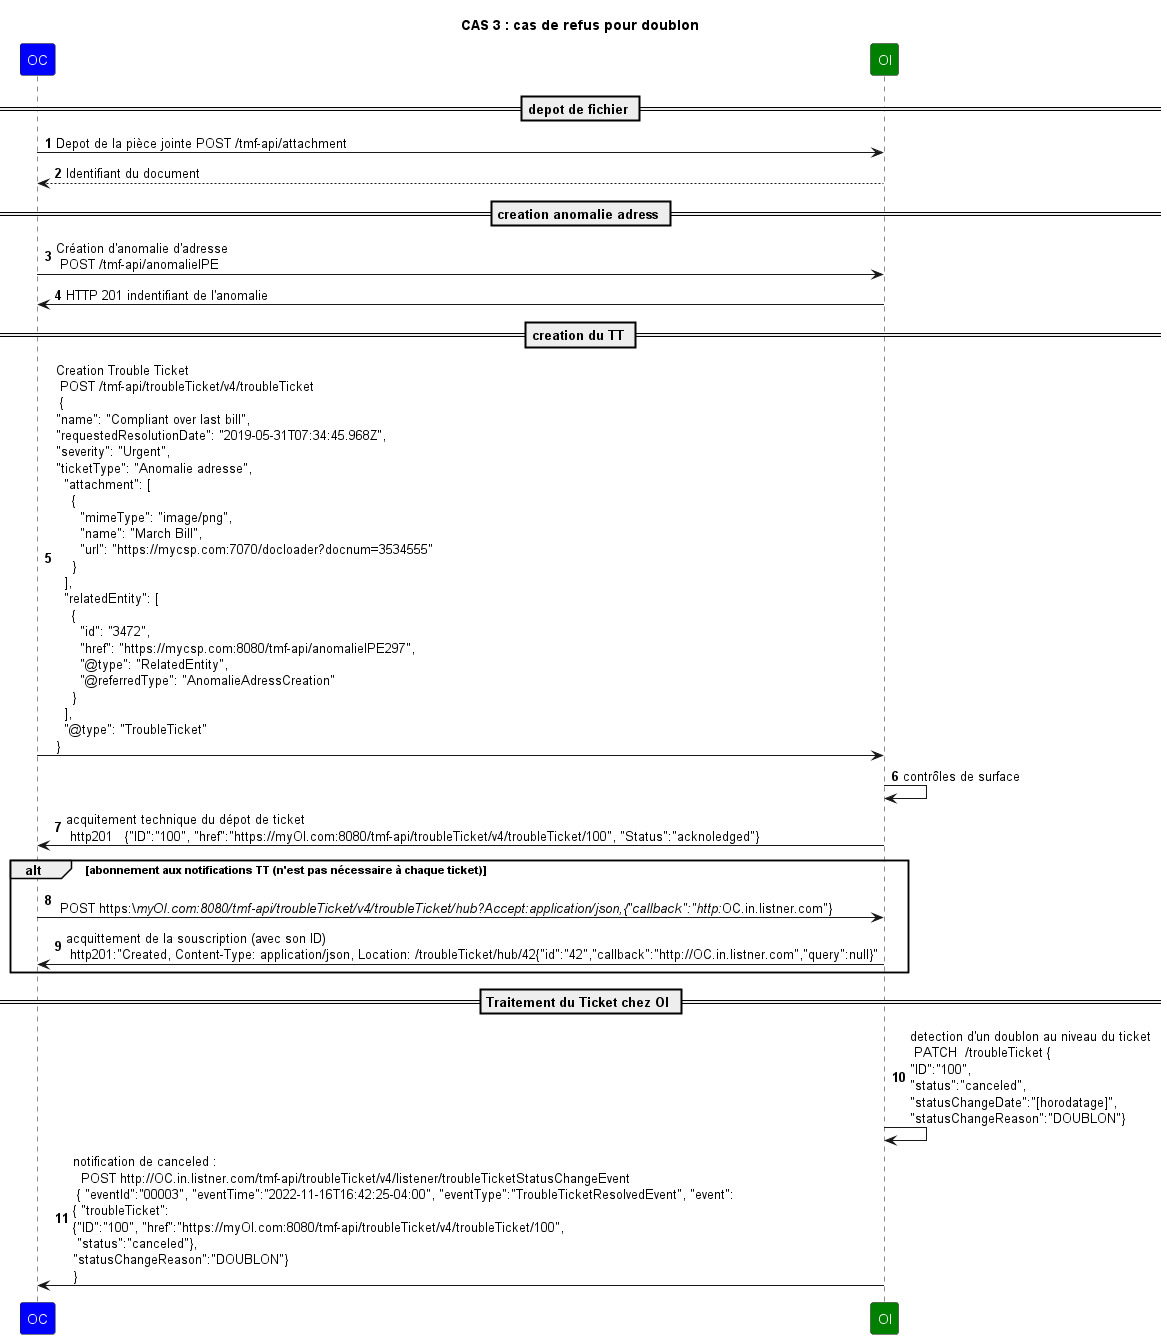

The diagram above was rendered by PlantUML. Its source (embedded in the PNG):
@startuml

skinparam ParticipantFontColor automatic

title: CAS 3 : cas de refus pour doublon

autonumber

participant OC #Blue
participant OI #Green

== depot de fichier ==
OC->OI: Depot de la pièce jointe POST /tmf-api/attachment
OI --> OC: Identifiant du document
== creation anomalie adress ==
OC->OI: Création d'anomalie d'adresse \n POST /tmf-api/anomalieIPE
OI->OC: HTTP 201 indentifiant de l'anomalie
== creation du TT ==
OC->OI: Creation Trouble Ticket \n POST /tmf-api/troubleTicket/v4/troubleTicket \n {\n"name": "Compliant over last bill",\n"requestedResolutionDate": "2019-05-31T07:34:45.968Z",\n"severity": "Urgent",\n"ticketType": "Anomalie adresse",\n  "attachment": [\n    {\n      "mimeType": "image/png",\n      "name": "March Bill",\n      "url": "https://mycsp.com:7070/docloader?docnum=3534555"\n    }\n  ],\n  "relatedEntity": [\n    {\n      "id": "3472",\n      "href": "https://mycsp.com:8080/tmf-api/anomalieIPE297",\n      "@type": "RelatedEntity",\n      "@referredType": "AnomalieAdressCreation"\n    }\n  ],\n  "@type": "TroubleTicket"\n}

OI->OI: contrôles de surface

OI->OC: acquitement technique du dépot de ticket \n http201   {"ID":"100", "href":"https://myOI.com:8080/tmf-api/troubleTicket/v4/troubleTicket/100", "Status":"acknoledged"}

alt abonnement aux notifications TT (n'est pas nécessaire à chaque ticket)
OC->OI:  \n POST https:\//myOI.com:8080/tmf-api/troubleTicket/v4/troubleTicket/hub?Accept:application/json,{"callback":"http://OC.in.listner.com"}
OI->OC: acquittement de la souscription (avec son ID) \n http201:"Created, Content-Type: application/json, Location: /troubleTicket/hub/42{"id":"42","callback":"http://OC.in.listner.com","query":null}"

end
== Traitement du Ticket chez OI ==

OI->OI: detection d'un doublon au niveau du ticket \n PATCH  /troubleTicket {\n"ID":"100",\n"status":"canceled",\n"statusChangeDate":"[horodatage]",\n"statusChangeReason":"DOUBLON"}

OI->OC: notification de canceled : \n  POST http://OC.in.listner.com/tmf-api/troubleTicket/v4/listener/troubleTicketStatusChangeEvent \n { "eventId":"00003", "eventTime":"2022-11-16T16:42:25-04:00", "eventType":"TroubleTicketResolvedEvent", "event": \n{ "troubleTicket": \n{"ID":"100", "href":"https://myOI.com:8080/tmf-api/troubleTicket/v4/troubleTicket/100",\n "status":"canceled"},\n"statusChangeReason":"DOUBLON"} \n}


@enduml